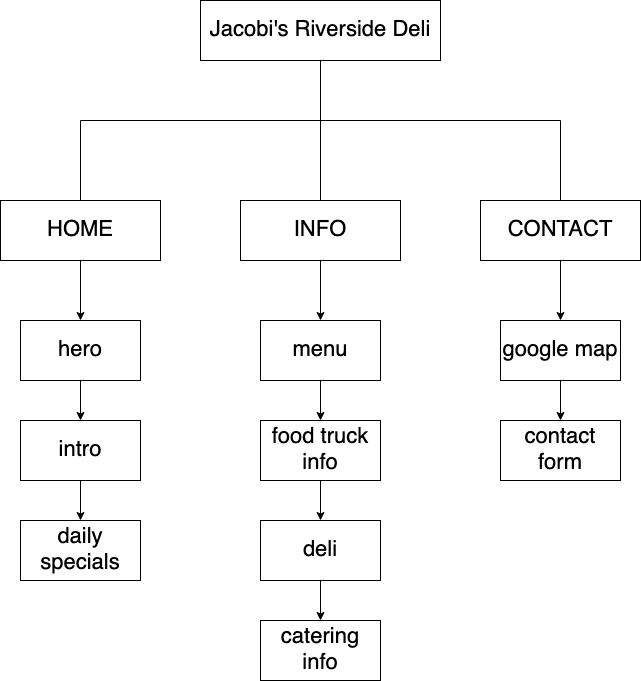

The diagram above was exported from draw.io. Its source (the exported page's mxGraphModel, read from the mxfile embedded in the PNG):
<mxGraphModel dx="774" dy="615" grid="1" gridSize="10" guides="1" tooltips="1" connect="1" arrows="1" fold="1" page="1" pageScale="1" pageWidth="850" pageHeight="1100" math="0" shadow="0">
  <root>
    <mxCell id="0" />
    <mxCell id="1" parent="0" />
    <mxCell id="zkVHEUmqhQ2bZjoLu4Vu-1" value="&lt;font style=&quot;font-size: 22px&quot;&gt;Jacobi's Riverside Deli&lt;/font&gt;" style="rounded=0;whiteSpace=wrap;html=1;" vertex="1" parent="1">
      <mxGeometry x="280" y="40" width="240" height="60" as="geometry" />
    </mxCell>
    <mxCell id="zkVHEUmqhQ2bZjoLu4Vu-2" value="" style="endArrow=none;html=1;rounded=0;fontSize=22;entryX=0.5;entryY=1;entryDx=0;entryDy=0;" edge="1" parent="1" target="zkVHEUmqhQ2bZjoLu4Vu-1">
      <mxGeometry width="50" height="50" relative="1" as="geometry">
        <mxPoint x="400" y="160" as="sourcePoint" />
        <mxPoint x="430" y="300" as="targetPoint" />
      </mxGeometry>
    </mxCell>
    <mxCell id="zkVHEUmqhQ2bZjoLu4Vu-3" value="" style="endArrow=none;html=1;rounded=0;fontSize=22;" edge="1" parent="1">
      <mxGeometry width="50" height="50" relative="1" as="geometry">
        <mxPoint x="160" y="160" as="sourcePoint" />
        <mxPoint x="640" y="160" as="targetPoint" />
      </mxGeometry>
    </mxCell>
    <mxCell id="zkVHEUmqhQ2bZjoLu4Vu-4" value="" style="endArrow=none;html=1;rounded=0;fontSize=22;" edge="1" parent="1">
      <mxGeometry width="50" height="50" relative="1" as="geometry">
        <mxPoint x="400" y="240" as="sourcePoint" />
        <mxPoint x="400" y="160" as="targetPoint" />
      </mxGeometry>
    </mxCell>
    <mxCell id="zkVHEUmqhQ2bZjoLu4Vu-5" value="" style="endArrow=none;html=1;rounded=0;fontSize=22;" edge="1" parent="1">
      <mxGeometry width="50" height="50" relative="1" as="geometry">
        <mxPoint x="160" y="240" as="sourcePoint" />
        <mxPoint x="160" y="160" as="targetPoint" />
      </mxGeometry>
    </mxCell>
    <mxCell id="zkVHEUmqhQ2bZjoLu4Vu-6" value="" style="endArrow=none;html=1;rounded=0;fontSize=22;" edge="1" parent="1">
      <mxGeometry width="50" height="50" relative="1" as="geometry">
        <mxPoint x="640" y="240" as="sourcePoint" />
        <mxPoint x="640" y="160" as="targetPoint" />
      </mxGeometry>
    </mxCell>
    <mxCell id="zkVHEUmqhQ2bZjoLu4Vu-21" style="edgeStyle=orthogonalEdgeStyle;rounded=0;orthogonalLoop=1;jettySize=auto;html=1;entryX=0.5;entryY=0;entryDx=0;entryDy=0;fontSize=22;" edge="1" parent="1" source="zkVHEUmqhQ2bZjoLu4Vu-8" target="zkVHEUmqhQ2bZjoLu4Vu-12">
      <mxGeometry relative="1" as="geometry" />
    </mxCell>
    <mxCell id="zkVHEUmqhQ2bZjoLu4Vu-8" value="HOME" style="rounded=0;whiteSpace=wrap;html=1;fontSize=22;" vertex="1" parent="1">
      <mxGeometry x="80" y="240" width="160" height="60" as="geometry" />
    </mxCell>
    <mxCell id="zkVHEUmqhQ2bZjoLu4Vu-20" style="edgeStyle=orthogonalEdgeStyle;rounded=0;orthogonalLoop=1;jettySize=auto;html=1;entryX=0.5;entryY=0;entryDx=0;entryDy=0;fontSize=22;" edge="1" parent="1" source="zkVHEUmqhQ2bZjoLu4Vu-9" target="zkVHEUmqhQ2bZjoLu4Vu-17">
      <mxGeometry relative="1" as="geometry" />
    </mxCell>
    <mxCell id="zkVHEUmqhQ2bZjoLu4Vu-9" value="INFO" style="rounded=0;whiteSpace=wrap;html=1;fontSize=22;" vertex="1" parent="1">
      <mxGeometry x="320" y="240" width="160" height="60" as="geometry" />
    </mxCell>
    <mxCell id="zkVHEUmqhQ2bZjoLu4Vu-28" style="edgeStyle=orthogonalEdgeStyle;rounded=0;orthogonalLoop=1;jettySize=auto;html=1;fontSize=22;" edge="1" parent="1" source="zkVHEUmqhQ2bZjoLu4Vu-10" target="zkVHEUmqhQ2bZjoLu4Vu-29">
      <mxGeometry relative="1" as="geometry">
        <mxPoint x="640" y="360" as="targetPoint" />
      </mxGeometry>
    </mxCell>
    <mxCell id="zkVHEUmqhQ2bZjoLu4Vu-10" value="CONTACT" style="rounded=0;whiteSpace=wrap;html=1;fontSize=22;" vertex="1" parent="1">
      <mxGeometry x="560" y="240" width="160" height="60" as="geometry" />
    </mxCell>
    <mxCell id="zkVHEUmqhQ2bZjoLu4Vu-22" style="edgeStyle=orthogonalEdgeStyle;rounded=0;orthogonalLoop=1;jettySize=auto;html=1;entryX=0.5;entryY=0;entryDx=0;entryDy=0;fontSize=22;" edge="1" parent="1" source="zkVHEUmqhQ2bZjoLu4Vu-12" target="zkVHEUmqhQ2bZjoLu4Vu-13">
      <mxGeometry relative="1" as="geometry" />
    </mxCell>
    <mxCell id="zkVHEUmqhQ2bZjoLu4Vu-12" value="hero" style="rounded=0;whiteSpace=wrap;html=1;fontSize=22;" vertex="1" parent="1">
      <mxGeometry x="100" y="360" width="120" height="60" as="geometry" />
    </mxCell>
    <mxCell id="zkVHEUmqhQ2bZjoLu4Vu-23" style="edgeStyle=orthogonalEdgeStyle;rounded=0;orthogonalLoop=1;jettySize=auto;html=1;entryX=0.5;entryY=0;entryDx=0;entryDy=0;fontSize=22;" edge="1" parent="1" source="zkVHEUmqhQ2bZjoLu4Vu-13" target="zkVHEUmqhQ2bZjoLu4Vu-15">
      <mxGeometry relative="1" as="geometry" />
    </mxCell>
    <mxCell id="zkVHEUmqhQ2bZjoLu4Vu-13" value="intro" style="rounded=0;whiteSpace=wrap;html=1;fontSize=22;" vertex="1" parent="1">
      <mxGeometry x="100" y="460" width="120" height="60" as="geometry" />
    </mxCell>
    <mxCell id="zkVHEUmqhQ2bZjoLu4Vu-15" value="daily specials" style="rounded=0;whiteSpace=wrap;html=1;fontSize=22;" vertex="1" parent="1">
      <mxGeometry x="100" y="560" width="120" height="60" as="geometry" />
    </mxCell>
    <mxCell id="zkVHEUmqhQ2bZjoLu4Vu-19" value="" style="edgeStyle=orthogonalEdgeStyle;rounded=0;orthogonalLoop=1;jettySize=auto;html=1;fontSize=22;" edge="1" parent="1" source="zkVHEUmqhQ2bZjoLu4Vu-17" target="zkVHEUmqhQ2bZjoLu4Vu-18">
      <mxGeometry relative="1" as="geometry" />
    </mxCell>
    <mxCell id="zkVHEUmqhQ2bZjoLu4Vu-17" value="menu" style="rounded=0;whiteSpace=wrap;html=1;fontSize=22;" vertex="1" parent="1">
      <mxGeometry x="340" y="360" width="120" height="60" as="geometry" />
    </mxCell>
    <mxCell id="zkVHEUmqhQ2bZjoLu4Vu-24" style="edgeStyle=orthogonalEdgeStyle;rounded=0;orthogonalLoop=1;jettySize=auto;html=1;fontSize=22;" edge="1" parent="1" source="zkVHEUmqhQ2bZjoLu4Vu-18">
      <mxGeometry relative="1" as="geometry">
        <mxPoint x="400" y="560" as="targetPoint" />
      </mxGeometry>
    </mxCell>
    <mxCell id="zkVHEUmqhQ2bZjoLu4Vu-18" value="food truck info" style="whiteSpace=wrap;html=1;rounded=0;fontSize=22;" vertex="1" parent="1">
      <mxGeometry x="340" y="460" width="120" height="60" as="geometry" />
    </mxCell>
    <mxCell id="zkVHEUmqhQ2bZjoLu4Vu-26" style="edgeStyle=orthogonalEdgeStyle;rounded=0;orthogonalLoop=1;jettySize=auto;html=1;fontSize=22;" edge="1" parent="1" source="zkVHEUmqhQ2bZjoLu4Vu-25" target="zkVHEUmqhQ2bZjoLu4Vu-27">
      <mxGeometry relative="1" as="geometry">
        <mxPoint x="400" y="660" as="targetPoint" />
      </mxGeometry>
    </mxCell>
    <mxCell id="zkVHEUmqhQ2bZjoLu4Vu-25" value="&lt;div&gt;deli&lt;/div&gt;" style="rounded=0;whiteSpace=wrap;html=1;fontSize=22;" vertex="1" parent="1">
      <mxGeometry x="340" y="560" width="120" height="60" as="geometry" />
    </mxCell>
    <mxCell id="zkVHEUmqhQ2bZjoLu4Vu-27" value="catering info" style="rounded=0;whiteSpace=wrap;html=1;fontSize=22;" vertex="1" parent="1">
      <mxGeometry x="340" y="660" width="120" height="60" as="geometry" />
    </mxCell>
    <mxCell id="zkVHEUmqhQ2bZjoLu4Vu-30" style="edgeStyle=orthogonalEdgeStyle;rounded=0;orthogonalLoop=1;jettySize=auto;html=1;fontSize=22;" edge="1" parent="1" source="zkVHEUmqhQ2bZjoLu4Vu-29" target="zkVHEUmqhQ2bZjoLu4Vu-31">
      <mxGeometry relative="1" as="geometry">
        <mxPoint x="640" y="460" as="targetPoint" />
      </mxGeometry>
    </mxCell>
    <mxCell id="zkVHEUmqhQ2bZjoLu4Vu-29" value="google map" style="rounded=0;whiteSpace=wrap;html=1;fontSize=22;" vertex="1" parent="1">
      <mxGeometry x="580" y="360" width="120" height="60" as="geometry" />
    </mxCell>
    <mxCell id="zkVHEUmqhQ2bZjoLu4Vu-31" value="contact form" style="rounded=0;whiteSpace=wrap;html=1;fontSize=22;" vertex="1" parent="1">
      <mxGeometry x="580" y="460" width="120" height="60" as="geometry" />
    </mxCell>
  </root>
</mxGraphModel>